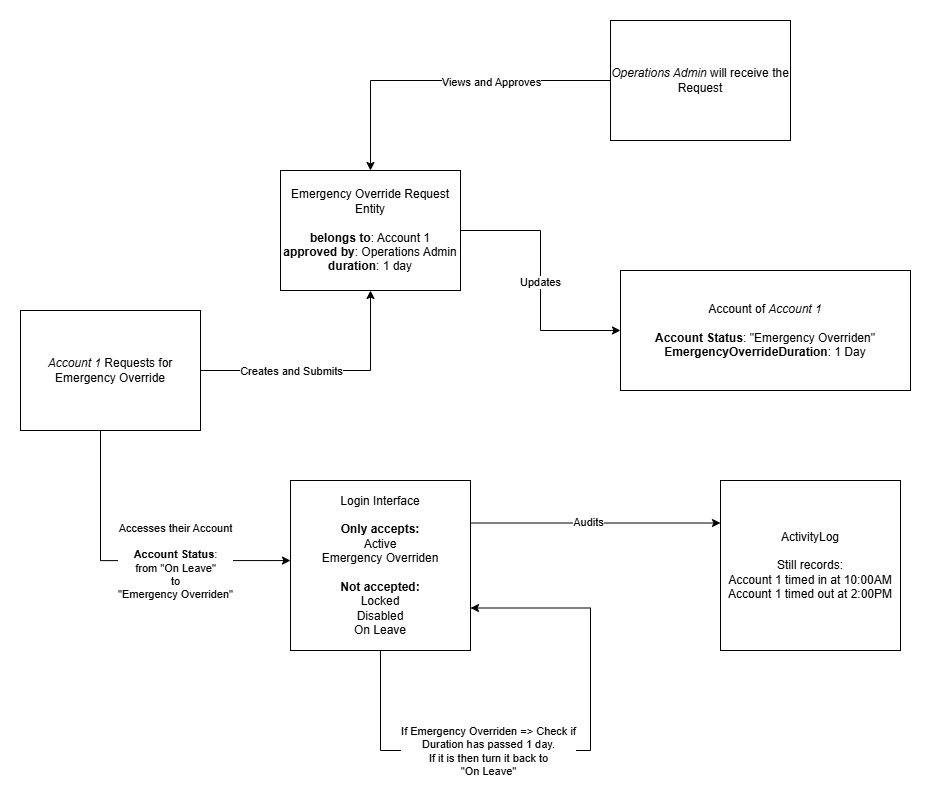

The diagram above was exported from draw.io. Its source (the exported page's mxGraphModel, read from the mxfile embedded in the PNG):
<mxGraphModel dx="1426" dy="849" grid="1" gridSize="10" guides="1" tooltips="1" connect="1" arrows="1" fold="1" page="1" pageScale="1" pageWidth="850" pageHeight="1100" math="0" shadow="0">
  <root>
    <mxCell id="0" />
    <mxCell id="1" parent="0" />
    <mxCell id="3kx5YvILHQzMkVW_8ULN-3" style="edgeStyle=orthogonalEdgeStyle;rounded=0;orthogonalLoop=1;jettySize=auto;html=1;entryX=0.5;entryY=1;entryDx=0;entryDy=0;" edge="1" parent="1" source="3kx5YvILHQzMkVW_8ULN-1" target="3kx5YvILHQzMkVW_8ULN-2">
      <mxGeometry relative="1" as="geometry" />
    </mxCell>
    <mxCell id="3kx5YvILHQzMkVW_8ULN-8" value="Creates and Submits" style="edgeLabel;html=1;align=center;verticalAlign=middle;resizable=0;points=[];" vertex="1" connectable="0" parent="3kx5YvILHQzMkVW_8ULN-3">
      <mxGeometry x="-0.2793" relative="1" as="geometry">
        <mxPoint as="offset" />
      </mxGeometry>
    </mxCell>
    <mxCell id="3kx5YvILHQzMkVW_8ULN-10" style="edgeStyle=orthogonalEdgeStyle;rounded=0;orthogonalLoop=1;jettySize=auto;html=1;entryX=0;entryY=0.471;entryDx=0;entryDy=0;entryPerimeter=0;" edge="1" parent="1" source="3kx5YvILHQzMkVW_8ULN-1" target="3kx5YvILHQzMkVW_8ULN-9">
      <mxGeometry relative="1" as="geometry">
        <Array as="points">
          <mxPoint x="280" y="630" />
        </Array>
      </mxGeometry>
    </mxCell>
    <mxCell id="3kx5YvILHQzMkVW_8ULN-11" value="Accesses their Account&lt;br&gt;&lt;br&gt;&lt;b&gt;Account Status&lt;/b&gt;:&lt;br&gt;from &quot;On Leave&quot;&lt;br&gt;to&lt;br&gt;&quot;Emergency Overriden&quot;" style="edgeLabel;html=1;align=center;verticalAlign=middle;resizable=0;points=[];" vertex="1" connectable="0" parent="3kx5YvILHQzMkVW_8ULN-10">
      <mxGeometry x="0.0684" y="2" relative="1" as="geometry">
        <mxPoint x="34" y="2" as="offset" />
      </mxGeometry>
    </mxCell>
    <mxCell id="3kx5YvILHQzMkVW_8ULN-1" value="&lt;i&gt;Account 1&lt;/i&gt; Requests for Emergency Override" style="rounded=0;whiteSpace=wrap;html=1;" vertex="1" parent="1">
      <mxGeometry x="200" y="380" width="180" height="120" as="geometry" />
    </mxCell>
    <mxCell id="3kx5YvILHQzMkVW_8ULN-13" style="edgeStyle=orthogonalEdgeStyle;rounded=0;orthogonalLoop=1;jettySize=auto;html=1;exitX=1;exitY=0.5;exitDx=0;exitDy=0;entryX=0;entryY=0.5;entryDx=0;entryDy=0;" edge="1" parent="1" source="3kx5YvILHQzMkVW_8ULN-2" target="3kx5YvILHQzMkVW_8ULN-12">
      <mxGeometry relative="1" as="geometry" />
    </mxCell>
    <mxCell id="3kx5YvILHQzMkVW_8ULN-14" value="Updates" style="edgeLabel;html=1;align=center;verticalAlign=middle;resizable=0;points=[];" vertex="1" connectable="0" parent="3kx5YvILHQzMkVW_8ULN-13">
      <mxGeometry x="0.0098" y="-1" relative="1" as="geometry">
        <mxPoint as="offset" />
      </mxGeometry>
    </mxCell>
    <mxCell id="3kx5YvILHQzMkVW_8ULN-2" value="Emergency Override Request Entity&lt;br&gt;&lt;br&gt;&lt;b&gt;belongs to&lt;/b&gt;: Account 1&lt;br&gt;&lt;b&gt;approved by&lt;/b&gt;: Operations Admin&lt;div&gt;&lt;b&gt;duration&lt;/b&gt;: 1 day&lt;/div&gt;" style="rounded=0;whiteSpace=wrap;html=1;" vertex="1" parent="1">
      <mxGeometry x="460" y="240" width="180" height="120" as="geometry" />
    </mxCell>
    <mxCell id="3kx5YvILHQzMkVW_8ULN-6" style="edgeStyle=orthogonalEdgeStyle;rounded=0;orthogonalLoop=1;jettySize=auto;html=1;" edge="1" parent="1" source="3kx5YvILHQzMkVW_8ULN-4" target="3kx5YvILHQzMkVW_8ULN-2">
      <mxGeometry relative="1" as="geometry" />
    </mxCell>
    <mxCell id="3kx5YvILHQzMkVW_8ULN-7" value="Views and Approves" style="edgeLabel;html=1;align=center;verticalAlign=middle;resizable=0;points=[];" vertex="1" connectable="0" parent="3kx5YvILHQzMkVW_8ULN-6">
      <mxGeometry x="-0.2733" y="1" relative="1" as="geometry">
        <mxPoint as="offset" />
      </mxGeometry>
    </mxCell>
    <mxCell id="3kx5YvILHQzMkVW_8ULN-4" value="&lt;i&gt;Operations Admin&lt;/i&gt; will receive the Request" style="rounded=0;whiteSpace=wrap;html=1;" vertex="1" parent="1">
      <mxGeometry x="790" y="90" width="180" height="120" as="geometry" />
    </mxCell>
    <mxCell id="3kx5YvILHQzMkVW_8ULN-18" style="edgeStyle=orthogonalEdgeStyle;rounded=0;orthogonalLoop=1;jettySize=auto;html=1;exitX=1;exitY=0.25;exitDx=0;exitDy=0;entryX=0;entryY=0.25;entryDx=0;entryDy=0;" edge="1" parent="1" source="3kx5YvILHQzMkVW_8ULN-9" target="3kx5YvILHQzMkVW_8ULN-17">
      <mxGeometry relative="1" as="geometry" />
    </mxCell>
    <mxCell id="3kx5YvILHQzMkVW_8ULN-19" value="Audits" style="edgeLabel;html=1;align=center;verticalAlign=middle;resizable=0;points=[];" vertex="1" connectable="0" parent="3kx5YvILHQzMkVW_8ULN-18">
      <mxGeometry x="-0.0612" y="1" relative="1" as="geometry">
        <mxPoint as="offset" />
      </mxGeometry>
    </mxCell>
    <mxCell id="3kx5YvILHQzMkVW_8ULN-9" value="Login Interface&lt;br&gt;&lt;br&gt;&lt;b&gt;Only accepts:&lt;/b&gt;&lt;br&gt;Active&lt;br&gt;Emergency Overriden&lt;br&gt;&lt;br&gt;&lt;b&gt;Not accepted:&lt;/b&gt;&lt;br&gt;Locked&lt;br&gt;Disabled&lt;br&gt;On Leave" style="rounded=0;whiteSpace=wrap;html=1;" vertex="1" parent="1">
      <mxGeometry x="470" y="550" width="180" height="170" as="geometry" />
    </mxCell>
    <mxCell id="3kx5YvILHQzMkVW_8ULN-12" value="Account of &lt;i&gt;Account 1&lt;/i&gt;&lt;br&gt;&lt;br&gt;&lt;b&gt;Account Status&lt;/b&gt;: &quot;Emergency Overriden&quot;&lt;br&gt;&lt;b&gt;EmergencyOverrideDuration&lt;/b&gt;: 1 Day" style="rounded=0;whiteSpace=wrap;html=1;" vertex="1" parent="1">
      <mxGeometry x="800" y="340" width="290" height="120" as="geometry" />
    </mxCell>
    <mxCell id="3kx5YvILHQzMkVW_8ULN-15" style="edgeStyle=orthogonalEdgeStyle;rounded=0;orthogonalLoop=1;jettySize=auto;html=1;entryX=1;entryY=0.75;entryDx=0;entryDy=0;" edge="1" parent="1" source="3kx5YvILHQzMkVW_8ULN-9" target="3kx5YvILHQzMkVW_8ULN-9">
      <mxGeometry relative="1" as="geometry">
        <Array as="points">
          <mxPoint x="560" y="820" />
          <mxPoint x="770" y="820" />
          <mxPoint x="770" y="678" />
        </Array>
      </mxGeometry>
    </mxCell>
    <mxCell id="3kx5YvILHQzMkVW_8ULN-16" value="If Emergency Overriden =&amp;gt; Check if&lt;br&gt;Duration has passed 1 day.&lt;br&gt;If it is then turn it back to&lt;br&gt;&quot;On Leave&quot;" style="edgeLabel;html=1;align=center;verticalAlign=middle;resizable=0;points=[];" vertex="1" connectable="0" parent="3kx5YvILHQzMkVW_8ULN-15">
      <mxGeometry x="-0.4225" y="1" relative="1" as="geometry">
        <mxPoint x="42" y="1" as="offset" />
      </mxGeometry>
    </mxCell>
    <mxCell id="3kx5YvILHQzMkVW_8ULN-17" value="ActivityLog&lt;br&gt;&lt;br&gt;Still records:&lt;br&gt;Account 1 timed in at 10:00AM&lt;br&gt;Account 1 timed out at 2:00PM" style="rounded=0;whiteSpace=wrap;html=1;" vertex="1" parent="1">
      <mxGeometry x="900" y="550" width="180" height="170" as="geometry" />
    </mxCell>
  </root>
</mxGraphModel>